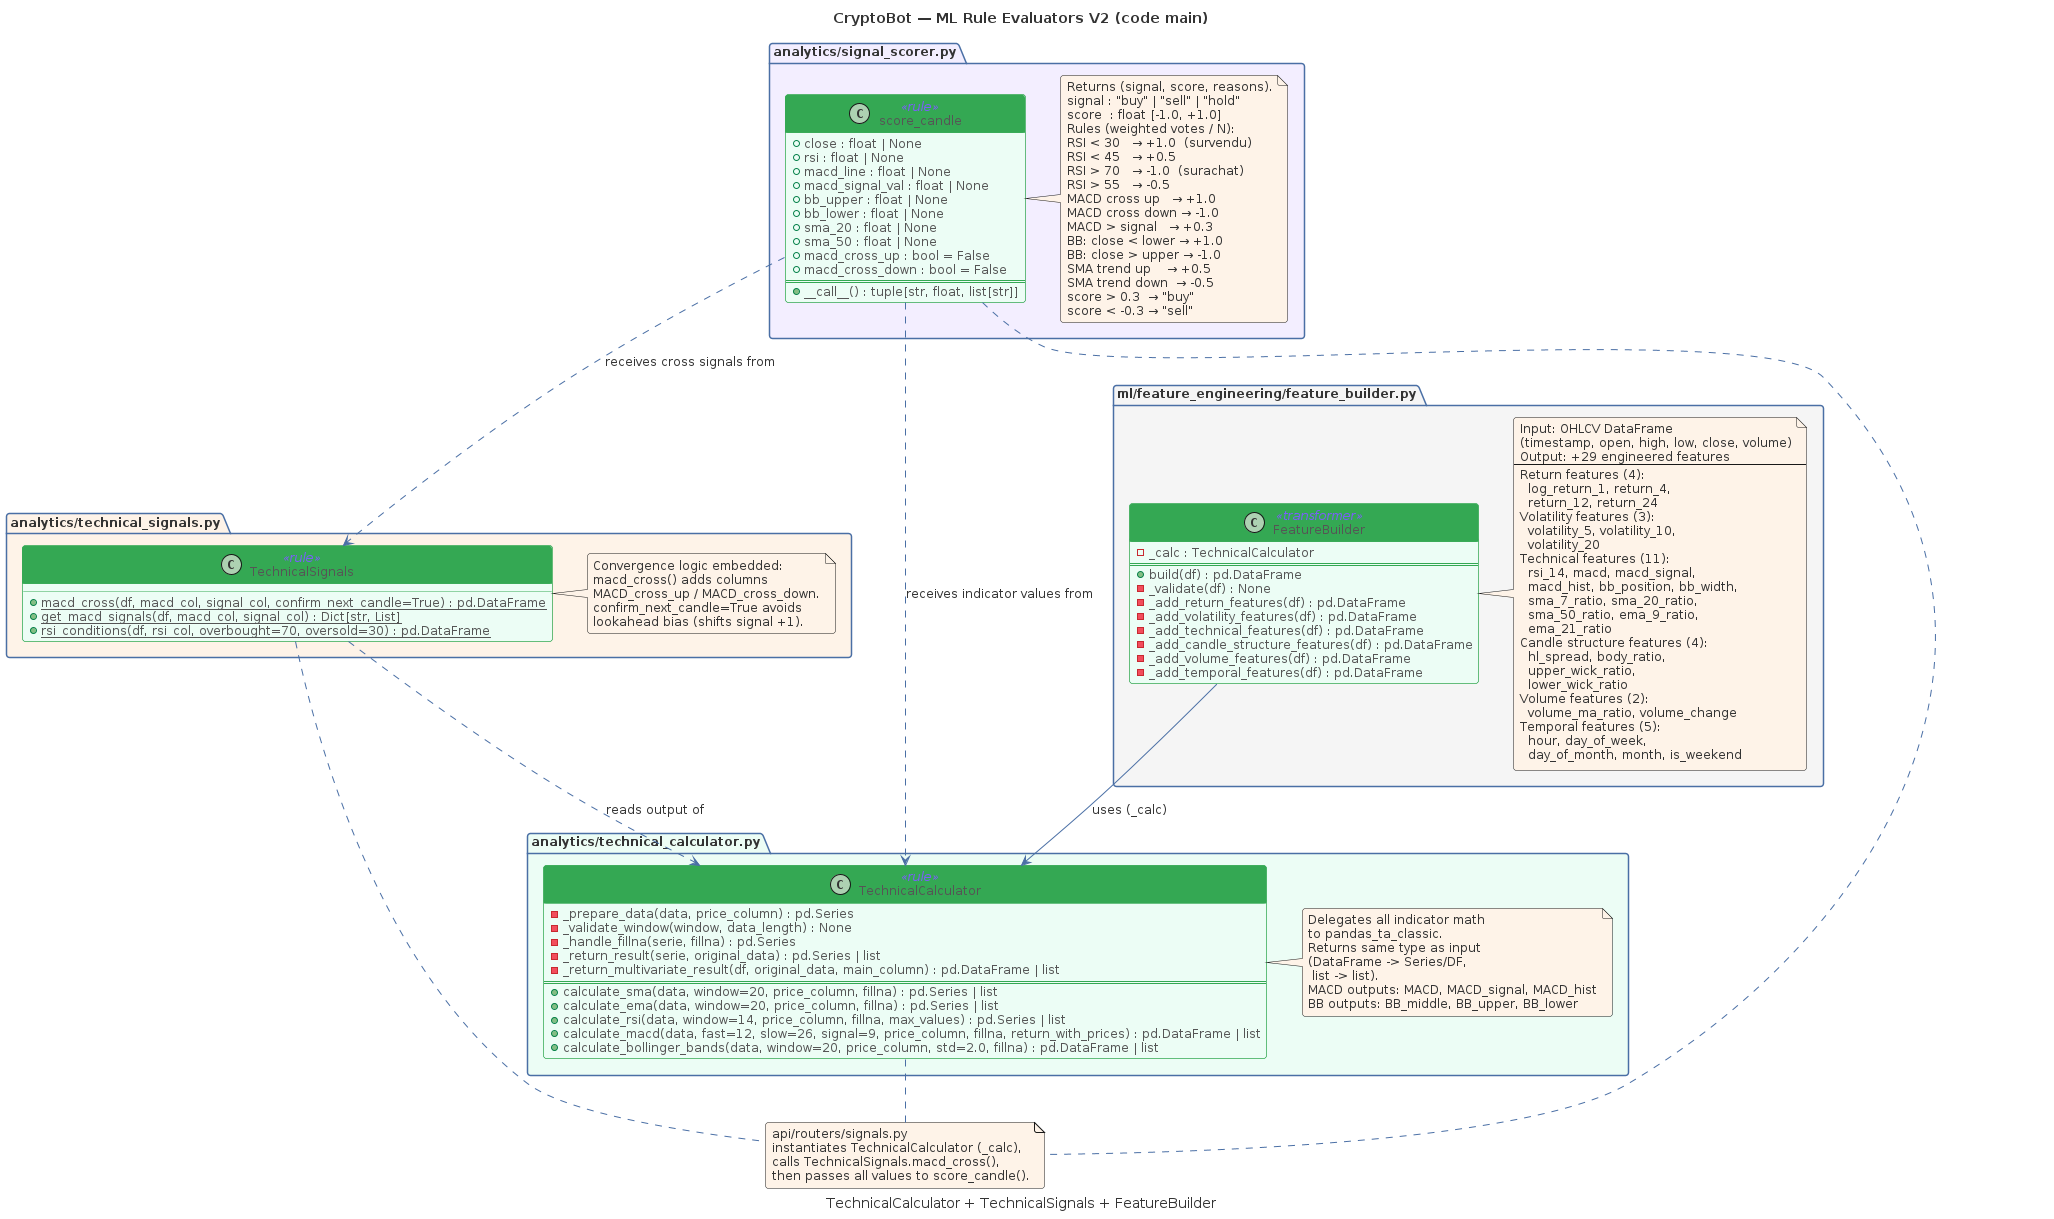

The diagram above was rendered by PlantUML. Its source (embedded in the PNG):
@startuml CL04-ml-evaluators
' ============================================================
' CryptoBot — PlantUML Shared Skin & Stereotypes
' ============================================================

' --- Theme clair (lisible GitHub) ---
skinparam backgroundColor white
skinparam defaultFontName "Segoe UI, Helvetica, Arial, sans-serif"
skinparam defaultFontSize 12
skinparam defaultFontColor #333333
skinparam shadowing false
skinparam roundCorner 6

' --- Palette ---
' Bleu:   #4A6FA5
' Orange: #FEF3E8 (fond) / #E8943A (bordure)
' Vert:   #ECFDF5 (fond) / #34A853 (bordure)
' Violet: #F3EEFF (fond) / #7C5CFC (bordure)
' Gris:   #F5F5F5 (fond) / #CCCCCC (bordure)

' --- Component ---
skinparam component {
  BackgroundColor #F3EEFF
  BorderColor #7C5CFC
  FontColor #333333
  ArrowColor #4A6FA5
  StereotypeFontColor #7C5CFC
}

' --- Package ---
skinparam package {
  BackgroundColor #F5F5F5
  BorderColor #4A6FA5
  FontColor #333333
}

' --- Class ---
skinparam class {
  BackgroundColor #ECFDF5
  BorderColor #34A853
  FontColor #333333
  HeaderBackgroundColor #34A853
  HeaderFontColor white
  ArrowColor #4A6FA5
  StereotypeFontColor #7C5CFC
  AttributeFontColor #555555
}

' --- Sequence ---
skinparam sequence {
  ArrowColor #4A6FA5
  ActorBorderColor #7C5CFC
  LifeLineBorderColor #CCCCCC
  LifeLineBackgroundColor #F5F5F5
  ParticipantBorderColor #4A6FA5
  ParticipantBackgroundColor #F3EEFF
  ParticipantFontColor #333333
  BoxBorderColor #CCCCCC
  BoxBackgroundColor #F5F5F5
  DividerBackgroundColor #4A6FA5
  DividerFontColor white
}

' --- Activity ---
skinparam activity {
  BackgroundColor #FEF3E8
  BorderColor #E8943A
  FontColor #333333
  ArrowColor #4A6FA5
  DiamondBackgroundColor #F3EEFF
  DiamondBorderColor #7C5CFC
}

' --- Node (deployment) ---
skinparam node {
  BackgroundColor #F3EEFF
  BorderColor #7C5CFC
  FontColor #333333
}

' --- Database ---
skinparam database {
  BackgroundColor #ECFDF5
  BorderColor #34A853
  FontColor #333333
}

' --- Entity (ER) ---
skinparam entity {
  BackgroundColor white
  BorderColor #4A6FA5
  FontColor #333333
  HeaderBackgroundColor #4A6FA5
  HeaderFontColor white
}

' --- State ---
skinparam state {
  BackgroundColor #FEF3E8
  BorderColor #E8943A
  FontColor #333333
  ArrowColor #4A6FA5
}

' --- Usecase ---
skinparam usecase {
  BackgroundColor #F3EEFF
  BorderColor #7C5CFC
  FontColor #333333
  ArrowColor #4A6FA5
  ActorBorderColor #E8943A
}

' --- Note ---
skinparam note {
  BackgroundColor #FEF3E8
  BorderColor #E8943A
  FontColor #333333
}

' --- Legend ---
skinparam legend {
  BackgroundColor #F5F5F5
  BorderColor #CCCCCC
  FontColor #333333
}

' --- Stereotypes ---
' <<collector>>   ETL data collectors
' <<transformer>> ETL data transformers
' <<loader>>      ETL data loaders
' <<scheduler>>   APScheduler jobs
' <<rule>>        ML rule evaluator
' <<model>>       ML model
' <<router>>      FastAPI router
' <<service>>     FastAPI service
' <<middleware>>   FastAPI middleware
' <<page>>        Streamlit page
' <<component>>   Streamlit/Plotly component
' <<hypertable>>  TimescaleDB hypertable


title CryptoBot — ML Rule Evaluators V2 (code main)
caption TechnicalCalculator + TechnicalSignals + FeatureBuilder

' ============================================================
' Package: src/analytics/technical_calculator.py
' ============================================================
package "analytics/technical_calculator.py" #ECFDF5 {

  class TechnicalCalculator <<rule>> {
    ' --- Private helpers ---
    - _prepare_data(data, price_column) : pd.Series
    - _validate_window(window, data_length) : None
    - _handle_fillna(serie, fillna) : pd.Series
    - _return_result(serie, original_data) : pd.Series | list
    - _return_multivariate_result(df, original_data, main_column) : pd.DataFrame | list
    ==
    + calculate_sma(data, window=20, price_column, fillna) : pd.Series | list
    + calculate_ema(data, window=20, price_column, fillna) : pd.Series | list
    + calculate_rsi(data, window=14, price_column, fillna, max_values) : pd.Series | list
    + calculate_macd(data, fast=12, slow=26, signal=9, price_column, fillna, return_with_prices) : pd.DataFrame | list
    + calculate_bollinger_bands(data, window=20, price_column, std=2.0, fillna) : pd.DataFrame | list
  }

  note right of TechnicalCalculator
    Delegates all indicator math
    to pandas_ta_classic.
    Returns same type as input
    (DataFrame -> Series/DF,
     list -> list).
    MACD outputs: MACD, MACD_signal, MACD_hist
    BB outputs: BB_middle, BB_upper, BB_lower
  end note
}

' ============================================================
' Package: src/analytics/technical_signals.py
' ============================================================
package "analytics/technical_signals.py" #FEF3E8 {

  class TechnicalSignals <<rule>> {
    {static} + macd_cross(df, macd_col, signal_col, confirm_next_candle=True) : pd.DataFrame
    {static} + get_macd_signals(df, macd_col, signal_col) : Dict[str, List]
    {static} + rsi_conditions(df, rsi_col, overbought=70, oversold=30) : pd.DataFrame
  }

  note right of TechnicalSignals
    Convergence logic embedded:
    macd_cross() adds columns
    MACD_cross_up / MACD_cross_down.
    confirm_next_candle=True avoids
    lookahead bias (shifts signal +1).
  end note
}

' ============================================================
' Package: src/analytics/signal_scorer.py
' ============================================================
package "analytics/signal_scorer.py" #F3EEFF {

  class score_candle <<rule>> {
    ' inputs
    + close : float | None
    + rsi : float | None
    + macd_line : float | None
    + macd_signal_val : float | None
    + bb_upper : float | None
    + bb_lower : float | None
    + sma_20 : float | None
    + sma_50 : float | None
    + macd_cross_up : bool = False
    + macd_cross_down : bool = False
    ==
    + __call__() : tuple[str, float, list[str]]
  }

  note right of score_candle
    Returns (signal, score, reasons).
    signal : "buy" | "sell" | "hold"
    score  : float [-1.0, +1.0]
    Rules (weighted votes / N):
    RSI < 30   → +1.0  (survendu)
    RSI < 45   → +0.5
    RSI > 70   → -1.0  (surachat)
    RSI > 55   → -0.5
    MACD cross up   → +1.0
    MACD cross down → -1.0
    MACD > signal   → +0.3
    BB: close < lower → +1.0
    BB: close > upper → -1.0
    SMA trend up    → +0.5
    SMA trend down  → -0.5
    score > 0.3  → "buy"
    score < -0.3 → "sell"
  end note
}

' ============================================================
' Package: src/ml/feature_engineering/feature_builder.py
' ============================================================
package "ml/feature_engineering/feature_builder.py" #F5F5F5 {

  class FeatureBuilder <<transformer>> {
    - _calc : TechnicalCalculator
    ==
    + build(df) : pd.DataFrame
    - _validate(df) : None
    - _add_return_features(df) : pd.DataFrame
    - _add_volatility_features(df) : pd.DataFrame
    - _add_technical_features(df) : pd.DataFrame
    - _add_candle_structure_features(df) : pd.DataFrame
    - _add_volume_features(df) : pd.DataFrame
    - _add_temporal_features(df) : pd.DataFrame
  }

  note right of FeatureBuilder
    Input: OHLCV DataFrame
    (timestamp, open, high, low, close, volume)
    Output: +29 engineered features
    --
    Return features (4):
      log_return_1, return_4,
      return_12, return_24
    Volatility features (3):
      volatility_5, volatility_10,
      volatility_20
    Technical features (11):
      rsi_14, macd, macd_signal,
      macd_hist, bb_position, bb_width,
      sma_7_ratio, sma_20_ratio,
      sma_50_ratio, ema_9_ratio,
      ema_21_ratio
    Candle structure features (4):
      hl_spread, body_ratio,
      upper_wick_ratio,
      lower_wick_ratio
    Volume features (2):
      volume_ma_ratio, volume_change
    Temporal features (5):
      hour, day_of_week,
      day_of_month, month, is_weekend
  end note
}

' ============================================================
' Relations
' ============================================================
FeatureBuilder --> TechnicalCalculator : uses (_calc)
TechnicalSignals ..> TechnicalCalculator : reads output of
score_candle ..> TechnicalSignals : receives cross signals from
score_candle ..> TechnicalCalculator : receives indicator values from

note as N_router
  api/routers/signals.py
  instantiates TechnicalCalculator (_calc),
  calls TechnicalSignals.macd_cross(),
  then passes all values to score_candle().
end note

TechnicalCalculator .. N_router
TechnicalSignals .. N_router
score_candle .. N_router

@enduml